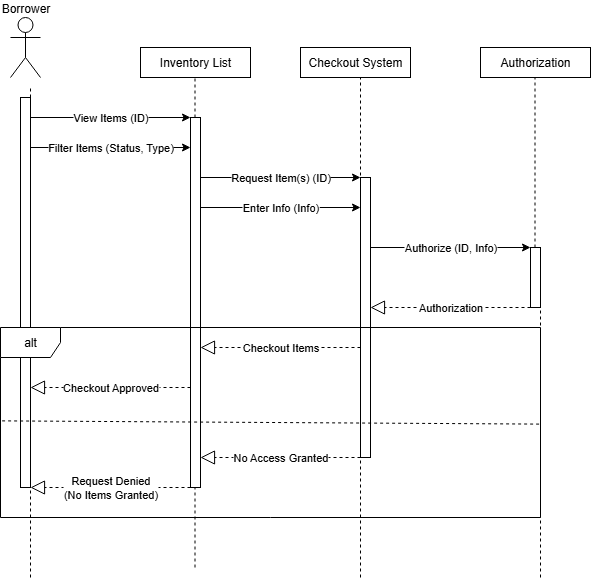

The diagram above was exported from draw.io. Its source (the exported page's mxGraphModel, read from the mxfile embedded in the PNG):
<mxGraphModel dx="1188" dy="619" grid="1" gridSize="10" guides="1" tooltips="1" connect="1" arrows="1" fold="1" page="1" pageScale="1" pageWidth="850" pageHeight="1100" math="0" shadow="0">
  <root>
    <mxCell id="0" />
    <mxCell id="1" parent="0" />
    <mxCell id="nXlUps2QQ7MBLX7P2RZV-1" value="Borrower" style="shape=umlActor;verticalLabelPosition=top;verticalAlign=bottom;html=1;outlineConnect=0;labelPosition=center;align=center;" parent="1" vertex="1">
      <mxGeometry x="90" y="40" width="30" height="60" as="geometry" />
    </mxCell>
    <mxCell id="nXlUps2QQ7MBLX7P2RZV-2" value="Inventory List" style="rounded=0;whiteSpace=wrap;html=1;" parent="1" vertex="1">
      <mxGeometry x="220" y="70" width="110" height="30" as="geometry" />
    </mxCell>
    <mxCell id="nXlUps2QQ7MBLX7P2RZV-4" value="" style="endArrow=none;dashed=1;html=1;rounded=0;" parent="1" source="nXlUps2QQ7MBLX7P2RZV-9" edge="1">
      <mxGeometry width="50" height="50" relative="1" as="geometry">
        <mxPoint x="110" y="600" as="sourcePoint" />
        <mxPoint x="110" y="110" as="targetPoint" />
      </mxGeometry>
    </mxCell>
    <mxCell id="nXlUps2QQ7MBLX7P2RZV-7" value="View Items (ID)" style="endArrow=classic;html=1;rounded=0;" parent="1" target="nXlUps2QQ7MBLX7P2RZV-11" edge="1">
      <mxGeometry width="50" height="50" relative="1" as="geometry">
        <mxPoint x="110" y="140" as="sourcePoint" />
        <mxPoint x="240" y="140" as="targetPoint" />
      </mxGeometry>
    </mxCell>
    <mxCell id="nXlUps2QQ7MBLX7P2RZV-8" value="" style="endArrow=none;dashed=1;html=1;rounded=0;" parent="1" source="nXlUps2QQ7MBLX7P2RZV-11" edge="1">
      <mxGeometry width="50" height="50" relative="1" as="geometry">
        <mxPoint x="274.5" y="590" as="sourcePoint" />
        <mxPoint x="274.5" y="100" as="targetPoint" />
      </mxGeometry>
    </mxCell>
    <mxCell id="nXlUps2QQ7MBLX7P2RZV-10" value="" style="endArrow=none;dashed=1;html=1;rounded=0;" parent="1" target="nXlUps2QQ7MBLX7P2RZV-9" edge="1">
      <mxGeometry width="50" height="50" relative="1" as="geometry">
        <mxPoint x="110" y="600" as="sourcePoint" />
        <mxPoint x="110" y="110" as="targetPoint" />
      </mxGeometry>
    </mxCell>
    <mxCell id="nXlUps2QQ7MBLX7P2RZV-9" value="" style="html=1;points=[[0,0,0,0,5],[0,1,0,0,-5],[1,0,0,0,5],[1,1,0,0,-5]];perimeter=orthogonalPerimeter;outlineConnect=0;targetShapes=umlLifeline;portConstraint=eastwest;newEdgeStyle={&quot;curved&quot;:0,&quot;rounded&quot;:0};" parent="1" vertex="1">
      <mxGeometry x="100" y="120" width="10" height="390" as="geometry" />
    </mxCell>
    <mxCell id="nXlUps2QQ7MBLX7P2RZV-12" value="" style="endArrow=none;dashed=1;html=1;rounded=0;" parent="1" target="nXlUps2QQ7MBLX7P2RZV-11" edge="1">
      <mxGeometry width="50" height="50" relative="1" as="geometry">
        <mxPoint x="274.5" y="590" as="sourcePoint" />
        <mxPoint x="274.5" y="100" as="targetPoint" />
      </mxGeometry>
    </mxCell>
    <mxCell id="nXlUps2QQ7MBLX7P2RZV-11" value="" style="html=1;points=[[0,0,0,0,5],[0,1,0,0,-5],[1,0,0,0,5],[1,1,0,0,-5]];perimeter=orthogonalPerimeter;outlineConnect=0;targetShapes=umlLifeline;portConstraint=eastwest;newEdgeStyle={&quot;curved&quot;:0,&quot;rounded&quot;:0};" parent="1" vertex="1">
      <mxGeometry x="270" y="140" width="10" height="370" as="geometry" />
    </mxCell>
    <mxCell id="nXlUps2QQ7MBLX7P2RZV-13" value="Filter Items (Status, Type)" style="endArrow=classic;html=1;rounded=0;" parent="1" edge="1">
      <mxGeometry width="50" height="50" relative="1" as="geometry">
        <mxPoint x="110" y="170" as="sourcePoint" />
        <mxPoint x="270" y="170" as="targetPoint" />
      </mxGeometry>
    </mxCell>
    <mxCell id="nXlUps2QQ7MBLX7P2RZV-15" value="Request Item(s) (ID)" style="endArrow=classic;html=1;rounded=0;" parent="1" edge="1">
      <mxGeometry width="50" height="50" relative="1" as="geometry">
        <mxPoint x="280" y="200" as="sourcePoint" />
        <mxPoint x="440" y="200" as="targetPoint" />
      </mxGeometry>
    </mxCell>
    <mxCell id="nXlUps2QQ7MBLX7P2RZV-17" value="" style="endArrow=none;dashed=1;html=1;rounded=0;" parent="1" edge="1">
      <mxGeometry width="50" height="50" relative="1" as="geometry">
        <mxPoint x="440" y="600" as="sourcePoint" />
        <mxPoint x="440" y="100" as="targetPoint" />
      </mxGeometry>
    </mxCell>
    <mxCell id="nXlUps2QQ7MBLX7P2RZV-18" value="" style="html=1;points=[[0,0,0,0,5],[0,1,0,0,-5],[1,0,0,0,5],[1,1,0,0,-5]];perimeter=orthogonalPerimeter;outlineConnect=0;targetShapes=umlLifeline;portConstraint=eastwest;newEdgeStyle={&quot;curved&quot;:0,&quot;rounded&quot;:0};" parent="1" vertex="1">
      <mxGeometry x="440" y="200" width="10" height="280" as="geometry" />
    </mxCell>
    <mxCell id="nXlUps2QQ7MBLX7P2RZV-19" value="Enter Info (Info&lt;span style=&quot;background-color: light-dark(#ffffff, var(--ge-dark-color, #121212)); color: light-dark(rgb(0, 0, 0), rgb(255, 255, 255));&quot;&gt;)&lt;/span&gt;" style="endArrow=classic;html=1;rounded=0;" parent="1" edge="1">
      <mxGeometry width="50" height="50" relative="1" as="geometry">
        <mxPoint x="280" y="230" as="sourcePoint" />
        <mxPoint x="440" y="230" as="targetPoint" />
      </mxGeometry>
    </mxCell>
    <mxCell id="nXlUps2QQ7MBLX7P2RZV-20" value="Checkout System" style="rounded=0;whiteSpace=wrap;html=1;" parent="1" vertex="1">
      <mxGeometry x="380" y="70" width="110" height="30" as="geometry" />
    </mxCell>
    <mxCell id="nXlUps2QQ7MBLX7P2RZV-21" value="Authorization" style="rounded=0;whiteSpace=wrap;html=1;" parent="1" vertex="1">
      <mxGeometry x="560" y="70" width="110" height="30" as="geometry" />
    </mxCell>
    <mxCell id="nXlUps2QQ7MBLX7P2RZV-22" value="Authorize (ID, Info)" style="endArrow=classic;html=1;rounded=0;" parent="1" edge="1">
      <mxGeometry width="50" height="50" relative="1" as="geometry">
        <mxPoint x="450" y="270" as="sourcePoint" />
        <mxPoint x="610" y="270" as="targetPoint" />
      </mxGeometry>
    </mxCell>
    <mxCell id="nXlUps2QQ7MBLX7P2RZV-23" value="" style="endArrow=none;dashed=1;html=1;rounded=0;" parent="1" source="nXlUps2QQ7MBLX7P2RZV-25" edge="1">
      <mxGeometry width="50" height="50" relative="1" as="geometry">
        <mxPoint x="620" y="640" as="sourcePoint" />
        <mxPoint x="614.5" y="100" as="targetPoint" />
      </mxGeometry>
    </mxCell>
    <mxCell id="nXlUps2QQ7MBLX7P2RZV-26" value="" style="endArrow=none;dashed=1;html=1;rounded=0;" parent="1" target="nXlUps2QQ7MBLX7P2RZV-25" edge="1">
      <mxGeometry width="50" height="50" relative="1" as="geometry">
        <mxPoint x="620" y="600" as="sourcePoint" />
        <mxPoint x="614.5" y="100" as="targetPoint" />
      </mxGeometry>
    </mxCell>
    <mxCell id="nXlUps2QQ7MBLX7P2RZV-25" value="" style="html=1;points=[[0,0,0,0,5],[0,1,0,0,-5],[1,0,0,0,5],[1,1,0,0,-5]];perimeter=orthogonalPerimeter;outlineConnect=0;targetShapes=umlLifeline;portConstraint=eastwest;newEdgeStyle={&quot;curved&quot;:0,&quot;rounded&quot;:0};" parent="1" vertex="1">
      <mxGeometry x="610" y="270" width="10" height="60" as="geometry" />
    </mxCell>
    <mxCell id="nXlUps2QQ7MBLX7P2RZV-27" value="Authorization" style="endArrow=block;dashed=1;endFill=0;endSize=12;html=1;rounded=0;" parent="1" edge="1">
      <mxGeometry width="160" relative="1" as="geometry">
        <mxPoint x="610" y="330" as="sourcePoint" />
        <mxPoint x="450" y="330" as="targetPoint" />
      </mxGeometry>
    </mxCell>
    <mxCell id="nXlUps2QQ7MBLX7P2RZV-28" value="Checkout Items" style="endArrow=block;dashed=1;endFill=0;endSize=12;html=1;rounded=0;" parent="1" edge="1">
      <mxGeometry width="160" relative="1" as="geometry">
        <mxPoint x="440" y="370" as="sourcePoint" />
        <mxPoint x="280" y="370" as="targetPoint" />
      </mxGeometry>
    </mxCell>
    <mxCell id="nXlUps2QQ7MBLX7P2RZV-29" value="Checkout Approved" style="endArrow=block;dashed=1;endFill=0;endSize=12;html=1;rounded=0;" parent="1" edge="1">
      <mxGeometry width="160" relative="1" as="geometry">
        <mxPoint x="270" y="410" as="sourcePoint" />
        <mxPoint x="110" y="410" as="targetPoint" />
      </mxGeometry>
    </mxCell>
    <mxCell id="Bl_JxW9xmb5KXnpTtcXw-1" value="alt" style="shape=umlFrame;whiteSpace=wrap;html=1;pointerEvents=0;" vertex="1" parent="1">
      <mxGeometry x="80" y="350" width="540" height="190" as="geometry" />
    </mxCell>
    <mxCell id="Bl_JxW9xmb5KXnpTtcXw-2" value="No Access Granted" style="endArrow=block;dashed=1;endFill=0;endSize=12;html=1;rounded=0;" edge="1" parent="1">
      <mxGeometry width="160" relative="1" as="geometry">
        <mxPoint x="440" y="480" as="sourcePoint" />
        <mxPoint x="280" y="480" as="targetPoint" />
      </mxGeometry>
    </mxCell>
    <mxCell id="Bl_JxW9xmb5KXnpTtcXw-3" value="Request Denied&lt;div&gt;(No Items Granted)&lt;/div&gt;" style="endArrow=block;dashed=1;endFill=0;endSize=12;html=1;rounded=0;" edge="1" parent="1">
      <mxGeometry width="160" relative="1" as="geometry">
        <mxPoint x="270" y="510" as="sourcePoint" />
        <mxPoint x="110" y="510" as="targetPoint" />
      </mxGeometry>
    </mxCell>
    <mxCell id="Bl_JxW9xmb5KXnpTtcXw-5" value="" style="endArrow=none;dashed=1;html=1;rounded=0;exitX=0.001;exitY=0.526;exitDx=0;exitDy=0;exitPerimeter=0;entryX=0.998;entryY=0.543;entryDx=0;entryDy=0;entryPerimeter=0;" edge="1" parent="1">
      <mxGeometry width="50" height="50" relative="1" as="geometry">
        <mxPoint x="81.61999999999996" y="443.38000000000005" as="sourcePoint" />
        <mxPoint x="620.0000000000001" y="446.61000000000007" as="targetPoint" />
      </mxGeometry>
    </mxCell>
  </root>
</mxGraphModel>